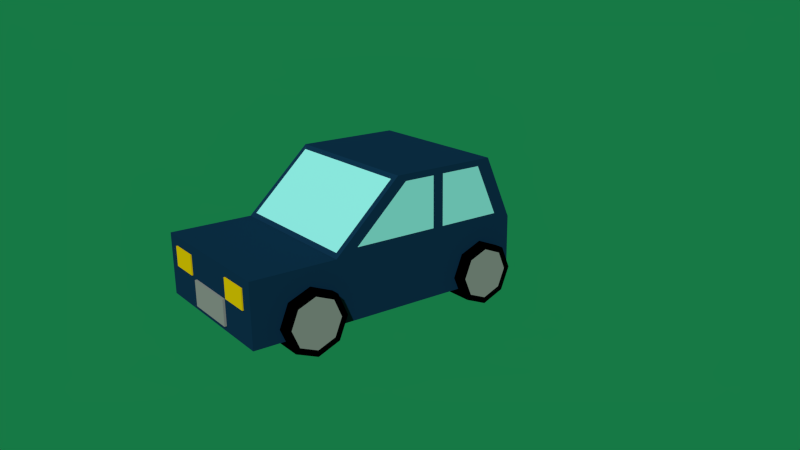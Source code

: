 # Source: Carro-Low-Poly.blend  (saved by Blender 2.72.0; exported with 4.5.12 LTS)
import bpy
from mathutils import Matrix  # noqa: F401  (used for matrix-valued properties, if any)

bpy.ops.wm.read_factory_settings(use_empty=True)
scene = bpy.context.scene
scene.name = 'Scene'

# ---- collections
col_collection_1 = bpy.data.collections.new('Collection 1'); scene.collection.children.link(col_collection_1)

# ---- materials (node trees are filled in below, after node groups)
mat_material_005 = bpy.data.materials.new('Material.005')
mat_material_005.alpha_threshold = 0.0
mat_material_005.use_transparent_shadow = False
mat_material_005.diffuse_color = (0.0, 0.0, 0.0, 1.0)
mat_material_005.roughness = 0.5
mat_material_005.specular_intensity = 0.0
mat_cinza = bpy.data.materials.new('Cinza')
mat_cinza.alpha_threshold = 0.0
mat_cinza.use_transparent_shadow = False
mat_cinza.diffuse_color = (0.2738, 0.2738, 0.2738, 1.0)
mat_cinza.roughness = 0.5
mat_vermelho = bpy.data.materials.new('Vermelho')
mat_vermelho.alpha_threshold = 0.0
mat_vermelho.use_transparent_shadow = False
mat_vermelho.diffuse_color = (1.0, 0.01733, 0.005234, 1.0)
mat_vermelho.roughness = 0.5
mat_laranja = bpy.data.materials.new('Laranja')
mat_laranja.alpha_threshold = 0.0
mat_laranja.use_transparent_shadow = False
mat_laranja.diffuse_color = (1.0, 0.1949, 0.0, 1.0)
mat_laranja.roughness = 0.5
mat_amarelo = bpy.data.materials.new('Amarelo')
mat_amarelo.alpha_threshold = 0.0
mat_amarelo.use_transparent_shadow = False
mat_amarelo.diffuse_color = (0.8, 0.5152, 0.0, 1.0)
mat_amarelo.roughness = 0.5
mat_branco = bpy.data.materials.new('Branco')
mat_branco.alpha_threshold = 0.0
mat_branco.use_transparent_shadow = False
mat_branco.roughness = 0.5
mat_branco.line_color = (0.0, 0.0, 0.0, 1.0)
mat_azulcarro = bpy.data.materials.new('Azulcarro')
mat_azulcarro.alpha_threshold = 0.0
mat_azulcarro.use_transparent_shadow = False
mat_azulcarro.diffuse_color = (0.00492, 0.0297, 0.07324, 1.0)
mat_azulcarro.roughness = 0.5
mat_vidro = bpy.data.materials.new('Vidro')
mat_vidro.alpha_threshold = 0.0
mat_vidro.use_transparent_shadow = False
mat_vidro.diffuse_color = (0.2955, 0.7771, 0.8, 1.0)
mat_vidro.roughness = 0.5

# ---- material node trees

# ---- world
world_world = bpy.data.worlds.new('World'); scene.world = world_world
world_world.color = (0.008259, 0.1902, 0.0594)
world_world.use_sun_shadow = False
world_world.sun_shadow_jitter_overblur = 0.0
world_world.cycles.sampling_method = 'MANUAL'
world_world.cycles.sample_map_resolution = 256

# ---- cameras
cam_camera = bpy.data.cameras.new('Camera')
cam_camera.clip_end = 100.0
cam_camera.lens = 35.0
cam_camera.sensor_width = 32.0
cam_camera.sensor_height = 18.0
cam_camera.ortho_scale = 7.314
cam_camera.dof.focus_distance = 0.0
cam_camera.dof.aperture_fstop = 128.0

# ---- meshes
me_cylinder_004 = bpy.data.meshes.new('Cylinder.004')
me_cylinder_004.from_pydata([(0.0, 1.0, -1.0), (0.0, 1.0, 1.0), (0.7071, 0.7071, -1.0), (0.7071, 0.7071, 1.0), (1.0, -4.371e-08, -1.0), (1.0, -4.371e-08, 1.0), (0.7071, -0.7071, -1.0), (0.7071, -0.7071, 1.0), (-8.742e-08, -1.0, -1.0), (-8.742e-08, -1.0, 1.0), (-0.7071, -0.7071, -1.0), (-0.7071, -0.7071, 1.0), (-1.0, 1.192e-08, -1.0), (-1.0, 1.192e-08, 1.0), (-0.7071, 0.7071, -1.0), (-0.7071, 0.7071, 1.0), (-7.451e-10, 1.49e-09, -1.0), (-7.451e-10, 0.8, -1.0), (0.5657, 0.5657, -1.0), (0.8, -3.348e-08, -1.0), (0.5657, -0.5657, -1.0), (-7.068e-08, -0.8, -1.0), (-0.5657, -0.5657, -1.0), (-0.8, 1.103e-08, -1.0), (-0.5657, 0.5657, -1.0), (0.0, 2.235e-09, 1.0), (0.0, 0.8, 1.0), (0.5657, 0.5657, 1.0), (0.8, -3.273e-08, 1.0), (0.5657, -0.5657, 1.0), (-6.994e-08, -0.8, 1.0), (-0.5657, -0.5657, 1.0), (-0.8, 1.178e-08, 1.0), (-0.5657, 0.5657, 1.0)], [], [(0, 2, 18, 17), (3, 1, 26, 27), (0, 1, 3, 2), (2, 4, 19, 18), (5, 3, 27, 28), (2, 3, 5, 4), (4, 6, 20, 19), (7, 5, 28, 29), (4, 5, 7, 6), (6, 8, 21, 20), (9, 7, 29, 30), (6, 7, 9, 8), (8, 10, 22, 21), (11, 9, 30, 31), (8, 9, 11, 10), (10, 12, 23, 22), (13, 11, 31, 32), (10, 11, 13, 12), (12, 14, 24, 23), (15, 13, 32, 33), (12, 13, 15, 14), (14, 0, 17, 24), (1, 15, 33, 26), (14, 15, 1, 0), (16, 17, 18), (16, 18, 19), (16, 19, 20), (16, 20, 21), (16, 21, 22), (16, 22, 23), (16, 23, 24), (16, 24, 17), (25, 27, 26), (25, 28, 27), (25, 29, 28), (25, 30, 29), (25, 31, 30), (25, 32, 31), (25, 33, 32), (25, 26, 33)])
me_cylinder_004.polygons.foreach_set('material_index', [0, 0, 0, 0, 0, 0, 0, 0, 0, 0, 0, 0, 0, 0, 0, 0, 0, 0, 0, 0, 0, 0, 0, 0, 1, 1, 1, 1, 1, 1, 1, 1, 1, 1, 1, 1, 1, 1, 1, 1])
me_cylinder_004.materials.append(mat_material_005)
me_cylinder_004.materials.append(mat_cinza)
me_cylinder_004.use_remesh_preserve_volume = False
me_cylinder_004.use_remesh_preserve_attributes = False
me_cylinder_004.use_mirror_vertex_groups = False
me_cylinder_004.update()
me_cube_005 = bpy.data.meshes.new('Cube.005')
me_cube_005.from_pydata([(7.328, -1.0, 1.404), (7.328, 1.0, 1.404), (9.328, 1.0, 1.404), (9.328, -1.0, 1.404), (7.328, -1.0, 3.404), (7.328, 1.0, 3.404), (9.328, 1.0, 3.404), (9.328, -1.0, 3.404), (-1.0, -1.0, 1.404), (-1.0, 1.0, 1.404), (1.0, 1.0, 1.404), (1.0, -1.0, 1.404), (-1.0, -1.0, 3.404), (-1.0, 1.0, 3.404), (1.0, 1.0, 3.404), (1.0, -1.0, 3.404), (-1.0, -1.0, -1.0), (-1.0, 1.0, -1.0), (1.0, 1.0, -1.0), (1.0, -1.0, -1.0), (-1.0, -1.0, 1.0), (-1.0, 1.0, 1.0), (1.0, 1.0, 1.0), (1.0, -1.0, 1.0), (7.328, -1.0, -1.0), (7.328, 1.0, -1.0), (9.328, 1.0, -1.0), (9.328, -1.0, -1.0), (7.328, -1.0, 1.0), (7.328, 1.0, 1.0), (9.328, 1.0, 1.0), (9.328, -1.0, 1.0), (1.982, -28.04, -3.671), (1.982, -26.16, -3.671), (6.682, -26.16, -3.671), (6.682, -28.04, -3.671), (1.982, -28.04, 1.489), (1.982, -26.16, 1.489), (6.682, -26.16, 1.489), (6.682, -28.04, 1.489), (7.013, -27.95, 1.802), (7.013, -25.95, 1.802), (9.643, -25.95, 1.802), (9.643, -27.95, 1.802), (7.013, -27.95, 5.804), (7.013, -25.95, 5.804), (9.643, -25.95, 5.804), (9.643, -27.95, 5.804), (-1.315, -27.95, 1.802), (-1.315, -25.95, 1.802), (1.315, -25.95, 1.802), (1.315, -27.95, 1.802), (-1.315, -27.95, 5.804), (-1.315, -25.95, 5.804), (1.315, -25.95, 5.804), (1.315, -27.95, 5.804), (10.69, 0.6871, -4.72), (10.69, -27.82, -4.72), (-2.476, -27.82, -4.72), (-2.476, 0.6871, -4.72), (10.69, 0.6871, 7.698), (10.69, -27.82, 7.698), (-2.476, -27.82, 7.698), (-2.476, 0.6871, 7.698), (10.69, -13.56, -4.72), (-2.476, -13.56, -4.72), (10.69, -19.39, 7.698), (-2.476, -19.39, 7.698), (10.69, -2.093, 20.42), (-2.476, -2.093, 20.42), (10.69, -12.7, 20.42), (-2.476, -12.7, 20.42), (-2.476, -1.125, 8.97), (-2.476, -17.19, 8.97), (-2.476, -3.35, 19.14), (-2.476, -11.84, 19.14), (10.69, -1.125, 8.97), (10.69, -17.19, 8.97), (10.69, -3.35, 19.14), (10.69, -11.84, 19.14), (10.21, -19.02, 8.404), (-2.003, -19.02, 8.404), (10.21, -13.07, 19.71), (-2.003, -13.07, 19.71), (10.22, 0.5117, 8.5), (-2.006, 0.5117, 8.5), (10.22, -1.918, 19.61), (-2.006, -1.918, 19.61), (-2.476, -8.696, -4.72), (-2.476, -7.604, -4.72), (-2.476, -8.696, 7.698), (-2.476, -7.604, 7.698), (10.69, -7.604, -4.72), (10.69, -8.696, -4.72), (10.69, -7.604, 7.698), (10.69, -8.696, 7.698), (-2.476, -8.696, 20.42), (-2.476, -7.604, 20.42), (10.69, -7.604, 20.42), (10.69, -8.696, 20.42), (-2.476, -8.696, 8.97), (-2.476, -7.604, 8.97), (-2.476, -8.696, 19.14), (-2.476, -7.604, 19.14), (10.69, -7.604, 8.97), (10.69, -8.696, 8.97), (10.69, -7.604, 19.14), (10.69, -8.696, 19.14)], [], [(4, 5, 1, 0), (5, 6, 2, 1), (6, 7, 3, 2), (7, 4, 0, 3), (0, 1, 2, 3), (7, 6, 5, 4), (12, 13, 9, 8), (13, 14, 10, 9), (14, 15, 11, 10), (15, 12, 8, 11), (8, 9, 10, 11), (15, 14, 13, 12), (20, 21, 17, 16), (21, 22, 18, 17), (22, 23, 19, 18), (23, 20, 16, 19), (16, 17, 18, 19), (23, 22, 21, 20), (28, 29, 25, 24), (29, 30, 26, 25), (30, 31, 27, 26), (31, 28, 24, 27), (24, 25, 26, 27), (31, 30, 29, 28), (36, 37, 33, 32), (37, 38, 34, 33), (38, 39, 35, 34), (39, 36, 32, 35), (32, 33, 34, 35), (39, 38, 37, 36), (44, 45, 41, 40), (45, 46, 42, 41), (46, 47, 43, 42), (47, 44, 40, 43), (40, 41, 42, 43), (47, 46, 45, 44), (52, 53, 49, 48), (53, 54, 50, 49), (54, 55, 51, 50), (55, 52, 48, 51), (48, 49, 50, 51), (55, 54, 53, 52), (64, 57, 58, 65), (66, 67, 62, 61), (64, 66, 61, 57), (57, 61, 62, 58), (89, 91, 63, 59), (60, 56, 59, 63), (93, 64, 65, 88), (66, 70, 82, 80), (93, 95, 66, 64), (58, 62, 67, 65), (99, 96, 71, 70), (60, 68, 78, 76), (69, 63, 72, 74), (63, 69, 87, 85), (100, 73, 75, 102), (67, 71, 75, 73), (97, 69, 74, 103), (90, 67, 73, 100), (104, 76, 78, 106), (70, 66, 77, 79), (99, 70, 79, 107), (94, 60, 76, 104), (81, 80, 82, 83), (71, 67, 81, 83), (70, 71, 83, 82), (67, 66, 80, 81), (84, 85, 87, 86), (68, 60, 84, 86), (69, 68, 86, 87), (60, 63, 85, 84), (65, 67, 90, 88), (88, 90, 91, 89), (56, 92, 89, 59), (92, 93, 88, 89), (56, 60, 94, 92), (92, 94, 95, 93), (68, 69, 97, 98), (98, 97, 96, 99), (72, 101, 103, 74), (101, 100, 102, 103), (71, 96, 102, 75), (96, 97, 103, 102), (63, 91, 101, 72), (91, 90, 100, 101), (77, 105, 107, 79), (105, 104, 106, 107), (68, 98, 106, 78), (98, 99, 107, 106), (66, 95, 105, 77), (95, 94, 104, 105)])
me_cube_005.polygons.foreach_set('material_index', [1, 1, 1, 1, 1, 1, 1, 1, 1, 1, 1, 1, 0, 0, 0, 0, 0, 0, 0, 0, 0, 0, 0, 0, 2, 2, 2, 2, 2, 2, 3, 3, 3, 3, 3, 3, 3, 3, 3, 3, 3, 3, 5, 5, 5, 5, 5, 5, 5, 5, 5, 5, 5, 5, 5, 5, 6, 5, 5, 5, 6, 5, 5, 5, 6, 5, 5, 5, 6, 5, 5, 5, 5, 5, 5, 5, 5, 5, 5, 5, 6, 5, 5, 5, 5, 5, 6, 5, 5, 5, 5, 5])
me_cube_005.materials.append(mat_vermelho)
me_cube_005.materials.append(mat_laranja)
me_cube_005.materials.append(mat_cinza)
me_cube_005.materials.append(mat_amarelo)
me_cube_005.materials.append(mat_branco)
me_cube_005.materials.append(mat_azulcarro)
me_cube_005.materials.append(mat_vidro)
me_cube_005.use_remesh_preserve_volume = False
me_cube_005.use_remesh_preserve_attributes = False
me_cube_005.use_mirror_vertex_groups = False
me_cube_005.update()

# ---- objects
ob_roda3 = bpy.data.objects.new('Roda3', me_cylinder_004)
ob_roda2 = bpy.data.objects.new('Roda2', me_cylinder_004)
ob_roda1 = bpy.data.objects.new('Roda1', me_cylinder_004)
ob_roda4 = bpy.data.objects.new('Roda4', me_cylinder_004)
ob_carro = bpy.data.objects.new('Carro', me_cube_005)
ob_camera = bpy.data.objects.new('Camera', cam_camera)

# ---- transforms, parenting, visibility, modifiers, constraints
ob_roda3.location = (0.9494, -1.071, -0.2323)
ob_roda3.rotation_euler = (-0.0, 1.571, 0.0)
ob_roda3.scale = (0.3924, 0.3924, 0.1663)
ob_roda3.lineart.crease_threshold = 0.0
ob_roda2.location = (0.9494, 1.32, -0.2323)
ob_roda2.rotation_euler = (-0.0, 1.571, 0.0)
ob_roda2.scale = (0.3924, 0.3924, 0.1663)
ob_roda2.lineart.crease_threshold = 0.0
ob_roda1.location = (-0.9038, 1.32, -0.2323)
ob_roda1.rotation_euler = (-0.0, 1.571, 0.0)
ob_roda1.scale = (0.3924, 0.3924, 0.1663)
ob_roda1.lineart.crease_threshold = 0.0
ob_roda4.location = (-0.9038, -1.071, -0.2323)
ob_roda4.rotation_euler = (-0.0, 1.571, 0.0)
ob_roda4.scale = (0.3924, 0.3924, 0.1663)
ob_roda4.lineart.crease_threshold = 0.0
ob_carro.location = (-0.6237, 1.696, -0.09309)
ob_carro.scale = (0.1519, 0.1251, 0.06251)
ob_carro.lineart.crease_threshold = 0.0
ob_camera.location = (8.548, -5.411, 3.685)
ob_camera.rotation_euler = (1.253, 0.0108, 0.9344)
ob_camera.lock_rotations_4d = False
ob_camera.empty_display_type = 'ARROWS'
ob_camera.color = (0.0, 0.0, 0.0, 0.0)
ob_camera.display_type = 'WIRE'
ob_camera.lineart.crease_threshold = 0.0

# ---- collection membership
col_collection_1.objects.link(ob_roda3)
col_collection_1.objects.link(ob_roda2)
col_collection_1.objects.link(ob_roda1)
col_collection_1.objects.link(ob_roda4)
col_collection_1.objects.link(ob_carro)
col_collection_1.objects.link(ob_camera)

# ---- scene / render settings (as saved in the file)
scene.camera = ob_camera
scene.frame_start = 1; scene.frame_end = 250; scene.frame_set(1)
scene.render.engine = 'BLENDER_EEVEE_NEXT'
scene.render.resolution_percentage = 50
scene.render.dither_intensity = 0.0
scene.cycles.use_denoising = False
scene.cycles.samples = 10
scene.cycles.sampling_pattern = 'TABULATED_SOBOL'
scene.cycles.light_sampling_threshold = 0.0
scene.cycles.use_adaptive_sampling = False
scene.cycles.use_light_tree = False
scene.cycles.blur_glossy = 0.0
scene.cycles.pixel_filter_type = 'GAUSSIAN'
scene.cycles.sample_clamp_indirect = 0.0
scene.view_settings.view_transform = 'Standard'
bpy.context.view_layer.update()

# ---- added for rendering (the .blend has no usable light): sun
light_auto_sun = bpy.data.lights.new('AutoSun', 'SUN')
light_auto_sun.energy = 3.0
light_auto_sun.angle = 0.0523599
ob_auto_sun = bpy.data.objects.new('AutoSun', light_auto_sun)
scene.collection.objects.link(ob_auto_sun)
ob_auto_sun.rotation_euler = (0.872665, 0.174533, 0.523599)
bpy.context.view_layer.update()
